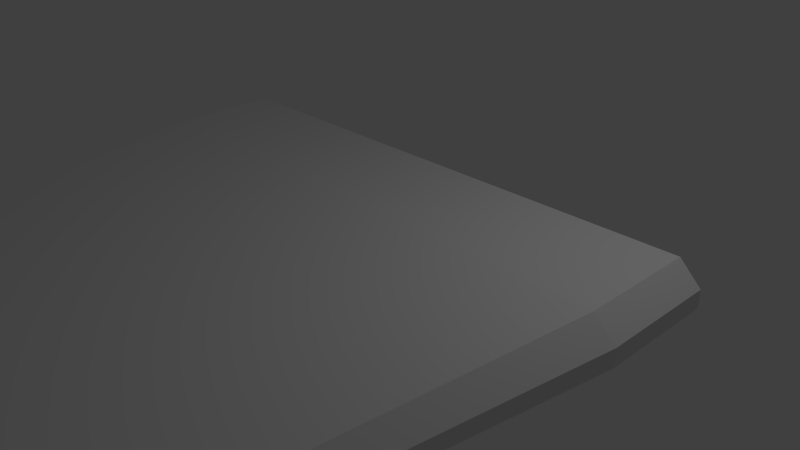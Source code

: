 # Source: 1.blend  (saved by Blender 2.71.0; exported with 4.5.12 LTS)
import bpy
from mathutils import Matrix  # noqa: F401  (used for matrix-valued properties, if any)

bpy.ops.wm.read_factory_settings(use_empty=True)
scene = bpy.context.scene
scene.name = 'Scene'

# ---- collections
col_collection_1 = bpy.data.collections.new('Collection 1'); scene.collection.children.link(col_collection_1)

# ---- materials (node trees are filled in below, after node groups)
mat_material = bpy.data.materials.new('Material')
mat_material.alpha_threshold = 0.0
mat_material.use_transparent_shadow = False
mat_material.roughness = 0.5
mat_material.line_color = (0.0, 0.0, 0.0, 1.0)

# ---- material node trees

# ---- world
world_world = bpy.data.worlds.new('World'); scene.world = world_world
world_world.color = (0.05088, 0.05088, 0.05088)
world_world.use_sun_shadow = False
world_world.sun_shadow_jitter_overblur = 0.0
world_world.cycles.sampling_method = 'MANUAL'
world_world.cycles.sample_map_resolution = 256

# ---- cameras
cam_camera = bpy.data.cameras.new('Camera')
cam_camera.clip_end = 100.0
cam_camera.lens = 35.0
cam_camera.sensor_width = 32.0
cam_camera.sensor_height = 18.0
cam_camera.ortho_scale = 7.314
cam_camera.dof.focus_distance = 0.0
cam_camera.dof.aperture_fstop = 128.0

# ---- lights
light_lamp = bpy.data.lights.new('Lamp', 'POINT')
light_lamp.transmission_factor = 0.0
light_lamp.cutoff_distance = 30.0
light_lamp.energy = 100.0
light_lamp.shadow_buffer_clip_start = 1.001
light_lamp.shadow_soft_size = 0.1
light_lamp.shadow_maximum_resolution = 0.006
light_lamp.use_absolute_resolution = True
light_lamp.cycles.use_multiple_importance_sampling = False

# ---- meshes
me_cube = bpy.data.meshes.new('Cube')
me_cube.from_pydata([(0.6542, 1.0, -1.0), (0.865, -7.733, -0.4744), (0.6542, 0.5, -1.0), (0.6542, -5.96e-08, -1.0), (0.6542, -0.5, -1.0), (0.5, 1.0, -1.0), (1.788e-07, 1.0, -1.0), (1.0, 1.0, -0.5), (1.0, 1.0, 0.0), (3.936, 1.0, 0.5), (0.7818, -7.733, -0.4744), (0.0, -7.733, -0.4744), (1.051, -7.733, -0.2047), (1.051, -7.733, 0.06493), (2.635, -7.733, 0.3346), (0.5, 1.0, 1.0), (2.384e-07, 1.0, 1.0), (0.7818, -7.733, 0.6043), (0.0, -7.733, 0.6043), (0.5, 0.5, -1.0), (1.192e-07, 0.5, -1.0), (0.5, 2.98e-08, -1.0), (2.98e-08, 1.192e-07, -1.0), (0.5, -0.5, -1.0), (0.0, -0.5, -1.0), (0.5, 0.5, 1.0), (0.5, -4.172e-07, 1.0), (0.5, -0.5, 1.0), (4.47e-08, 0.5, 1.0), (-1.49e-07, -2.086e-07, 1.0), (-3.427e-07, -0.5, 1.0), (1.0, 0.5, -0.5), (1.0, -1.788e-07, -0.5), (1.0, -0.5, -0.5), (1.0, 0.5, 0.0), (1.0, -2.98e-07, 0.0), (1.0, -0.5, 0.0), (3.936, 0.5, 0.5), (3.936, -4.172e-07, 0.5), (3.936, -0.5, 0.5), (0.7818, -7.733, -0.2047), (0.0, -7.733, -0.2047), (0.7818, -7.733, 0.06493), (0.0, -7.733, 0.06493), (0.7818, -7.733, 0.3346), (0.0, -7.733, 0.3346), (0.5, 1.0, 0.5), (1.788e-07, 1.0, 0.5), (0.5, 1.0, 0.0), (2.384e-07, 1.0, 0.0), (0.5, 1.0, -0.5), (2.086e-07, 1.0, -0.5), (3.936, 1.0, 0.6515), (2.635, -7.733, 0.4163), (3.936, 0.5, 0.6515), (3.936, -4.533e-07, 0.6515), (3.936, -0.5, 0.6515), (0.7818, -7.733, 0.4163), (0.0, -7.733, 0.4163), (0.5, 1.0, 0.6515), (0.0, 1.0, 0.6515), (3.66, 1.0, 1.0), (3.936, 1.0, 0.7237), (2.635, -7.733, 0.4552), (2.486, -7.733, 0.6043), (3.936, 0.5, 0.7237), (3.66, 0.5, 1.0), (3.936, -4.706e-07, 0.7237), (3.66, -5.269e-07, 1.0), (3.66, -0.5, 1.0), (3.936, -0.5, 0.7237)], [], [(69, 27, 17, 64), (0, 2, 19, 5), (5, 19, 20, 6), (2, 3, 21, 19), (19, 21, 22, 20), (3, 4, 23, 21), (21, 23, 24, 22), (4, 1, 10, 23), (23, 10, 11, 24), (53, 63, 64, 17, 57), (27, 30, 18, 17), (56, 70, 63, 53), (55, 67, 70, 56), (15, 16, 28, 25), (25, 28, 29, 26), (26, 29, 30, 27), (4, 33, 12, 1), (33, 36, 13, 12), (36, 39, 14, 13), (0, 7, 31, 2), (2, 31, 32, 3), (3, 32, 33, 4), (7, 8, 34, 31), (31, 34, 35, 32), (32, 35, 36, 33), (8, 9, 37, 34), (34, 37, 38, 35), (35, 38, 39, 36), (61, 15, 25, 66), (66, 25, 26, 68), (68, 26, 27, 69), (1, 12, 40, 10), (10, 40, 41, 11), (12, 13, 42, 40), (40, 42, 43, 41), (13, 14, 44, 42), (42, 44, 45, 43), (54, 65, 67, 55), (57, 17, 18, 58), (52, 9, 46, 59), (59, 46, 47, 60), (9, 8, 48, 46), (46, 48, 49, 47), (8, 7, 50, 48), (48, 50, 51, 49), (7, 0, 5, 50), (50, 5, 6, 51), (39, 56, 53, 14), (9, 52, 54, 37), (37, 54, 55, 38), (38, 55, 56, 39), (14, 53, 57, 44), (44, 57, 58, 45), (52, 62, 65, 54), (15, 59, 60, 16), (69, 64, 63, 70), (65, 62, 61, 66), (67, 65, 66, 68), (70, 67, 68, 69), (61, 62, 52, 59, 15)])
me_cube.materials.append(mat_material)
me_cube.use_remesh_preserve_volume = False
me_cube.use_remesh_preserve_attributes = False
me_cube.use_mirror_vertex_groups = False
me_cube.update()

# ---- objects
ob_cube = bpy.data.objects.new('Cube', me_cube)
ob_lamp = bpy.data.objects.new('Lamp', light_lamp)
ob_camera = bpy.data.objects.new('Camera', cam_camera)

# ---- transforms, parenting, visibility, modifiers, constraints
ob_cube.location = (0.0, 0.0, 0.0)
ob_cube.lock_rotations_4d = False
ob_cube.empty_display_type = 'ARROWS'
ob_cube.lineart.crease_threshold = 0.0
_m = ob_cube.modifiers.new('Mirror', 'MIRROR')
_m.use_clip = True
ob_lamp.location = (4.076, 1.005, 5.904)
ob_lamp.rotation_euler = (0.6503, 0.05522, 1.866)
ob_lamp.lock_rotations_4d = False
ob_lamp.empty_display_type = 'ARROWS'
ob_lamp.color = (0.0, 0.0, 0.0, 0.0)
ob_lamp.lineart.crease_threshold = 0.0
ob_camera.location = (7.481, -6.508, 5.344)
ob_camera.rotation_euler = (1.109, 0.01082, 0.8149)
ob_camera.lock_rotations_4d = False
ob_camera.empty_display_type = 'ARROWS'
ob_camera.color = (0.0, 0.0, 0.0, 0.0)
ob_camera.display_type = 'WIRE'
ob_camera.lineart.crease_threshold = 0.0

# ---- collection membership
col_collection_1.objects.link(ob_cube)
col_collection_1.objects.link(ob_lamp)
col_collection_1.objects.link(ob_camera)

# ---- scene / render settings (as saved in the file)
scene.camera = ob_camera
scene.frame_start = 1; scene.frame_end = 250; scene.frame_set(1)
scene.render.engine = 'BLENDER_EEVEE_NEXT'
scene.render.resolution_percentage = 50
scene.render.dither_intensity = 0.0
scene.cycles.use_denoising = False
scene.cycles.samples = 10
scene.cycles.sampling_pattern = 'TABULATED_SOBOL'
scene.cycles.light_sampling_threshold = 0.0
scene.cycles.use_adaptive_sampling = False
scene.cycles.use_light_tree = False
scene.cycles.blur_glossy = 0.0
scene.cycles.volume_bounces = 1
scene.cycles.pixel_filter_type = 'GAUSSIAN'
scene.cycles.sample_clamp_indirect = 0.0
scene.view_settings.view_transform = 'Standard'
bpy.context.view_layer.update()
